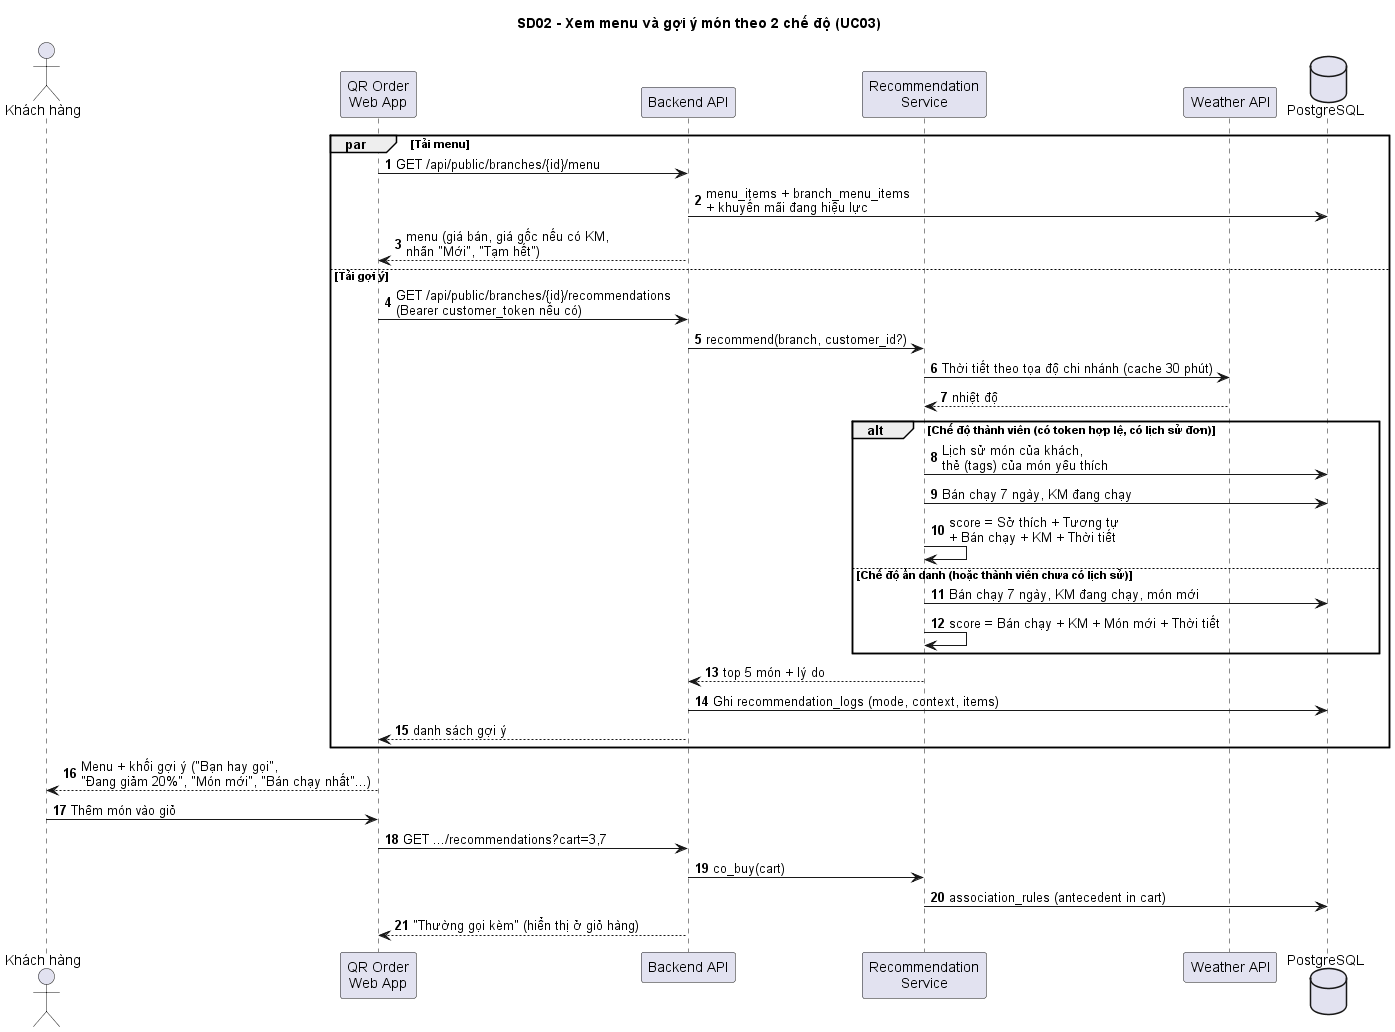

The diagram above was rendered by PlantUML. Its source (embedded in the PNG):
@startuml III_sd02_xem_menu_goi_y
skinparam defaultFontName Arial
autonumber
title SD02 - Xem menu và gợi ý món theo 2 chế độ (UC03)

actor "Khách hàng" as KH
participant "QR Order\nWeb App" as FE
participant "Backend API" as BE
participant "Recommendation\nService" as AI
participant "Weather API" as WEA
database "PostgreSQL" as DB

par Tải menu
  FE -> BE : GET /api/public/branches/{id}/menu
  BE -> DB : menu_items + branch_menu_items\n+ khuyến mãi đang hiệu lực
  BE --> FE : menu (giá bán, giá gốc nếu có KM,\nnhãn "Mới", "Tạm hết")
else Tải gợi ý
  FE -> BE : GET /api/public/branches/{id}/recommendations\n(Bearer customer_token nếu có)
  BE -> AI : recommend(branch, customer_id?)
  AI -> WEA : Thời tiết theo tọa độ chi nhánh (cache 30 phút)
  WEA --> AI : nhiệt độ
  alt Chế độ thành viên (có token hợp lệ, có lịch sử đơn)
    AI -> DB : Lịch sử món của khách,\nthẻ (tags) của món yêu thích
    AI -> DB : Bán chạy 7 ngày, KM đang chạy
    AI -> AI : score = Sở thích + Tương tự\n+ Bán chạy + KM + Thời tiết
  else Chế độ ẩn danh (hoặc thành viên chưa có lịch sử)
    AI -> DB : Bán chạy 7 ngày, KM đang chạy, món mới
    AI -> AI : score = Bán chạy + KM + Món mới + Thời tiết
  end
  AI --> BE : top 5 món + lý do
  BE -> DB : Ghi recommendation_logs (mode, context, items)
  BE --> FE : danh sách gợi ý
end
FE --> KH : Menu + khối gợi ý ("Bạn hay gọi",\n"Đang giảm 20%", "Món mới", "Bán chạy nhất"...)

KH -> FE : Thêm món vào giỏ
FE -> BE : GET .../recommendations?cart=3,7
BE -> AI : co_buy(cart)
AI -> DB : association_rules (antecedent in cart)
BE --> FE : "Thường gọi kèm" (hiển thị ở giỏ hàng)
@enduml